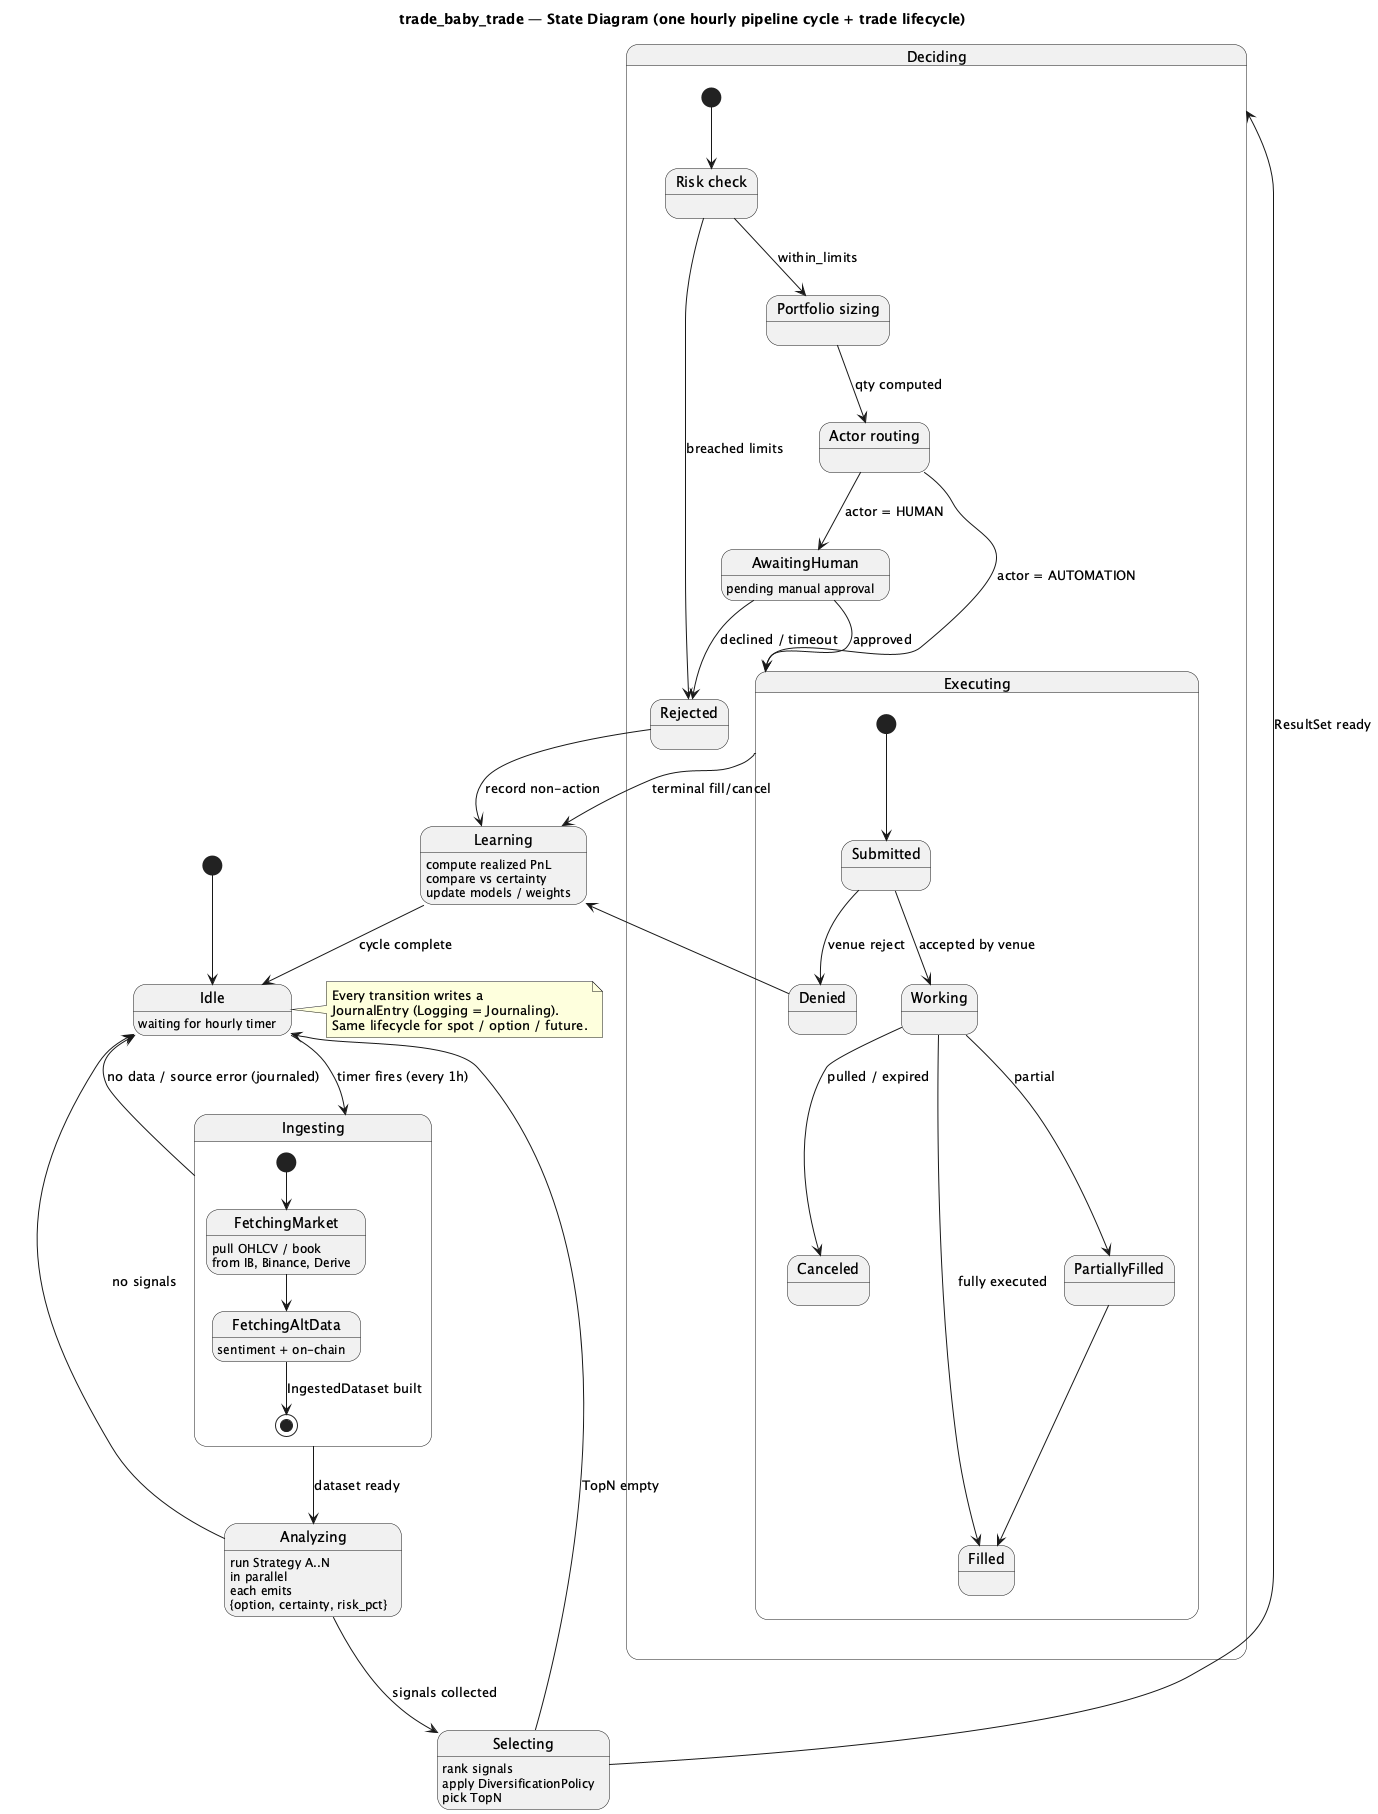

The diagram above was rendered by PlantUML. Its source (embedded in the PNG):
@startuml state-diagram
title trade_baby_trade — State Diagram (one hourly pipeline cycle + trade lifecycle)

[*] --> Idle

state Idle {
  Idle : waiting for hourly timer
}

Idle --> Ingesting : timer fires (every 1h)

state Ingesting {
  [*] --> FetchingMarket
  FetchingMarket : pull OHLCV / book\nfrom IB, Binance, Derive
  FetchingMarket --> FetchingAltData
  FetchingAltData : sentiment + on-chain
  FetchingAltData --> [*] : IngestedDataset built
}
Ingesting --> Analyzing : dataset ready
Ingesting --> Idle : no data / source error (journaled)

state Analyzing {
  Analyzing : run Strategy A..N\nin parallel
  Analyzing : each emits\n{option, certainty, risk_pct}
}
Analyzing --> Selecting : signals collected
Analyzing --> Idle : no signals

state Selecting {
  Selecting : rank signals
  Selecting : apply DiversificationPolicy
  Selecting : pick TopN
}
Selecting --> Deciding : ResultSet ready
Selecting --> Idle : TopN empty

state Deciding {
  state "Risk check" as Risk
  state "Portfolio sizing" as Size
  state "Actor routing" as Route
  [*] --> Risk
  Risk --> Size : within_limits
  Risk --> Rejected : breached limits
  Size --> Route : qty computed
  Route --> AwaitingHuman : actor = HUMAN
  Route --> Executing : actor = AUTOMATION
}

state AwaitingHuman {
  AwaitingHuman : pending manual approval
}
AwaitingHuman --> Executing : approved
AwaitingHuman --> Rejected : declined / timeout

state Executing {
  [*] --> Submitted
  Submitted --> Working : accepted by venue
  Working --> Filled : fully executed
  Working --> PartiallyFilled : partial
  PartiallyFilled --> Filled
  Working --> Canceled : pulled / expired
  Submitted --> Denied : venue reject
}

Executing --> Learning : terminal fill/cancel
Rejected --> Learning : record non-action
Denied --> Learning

state Learning {
  Learning : compute realized PnL
  Learning : compare vs certainty
  Learning : update models / weights
}
Learning --> Idle : cycle complete

' Cross-cutting note
note right of Idle
  Every transition writes a
  JournalEntry (Logging = Journaling).
  Same lifecycle for spot / option / future.
end note
@enduml